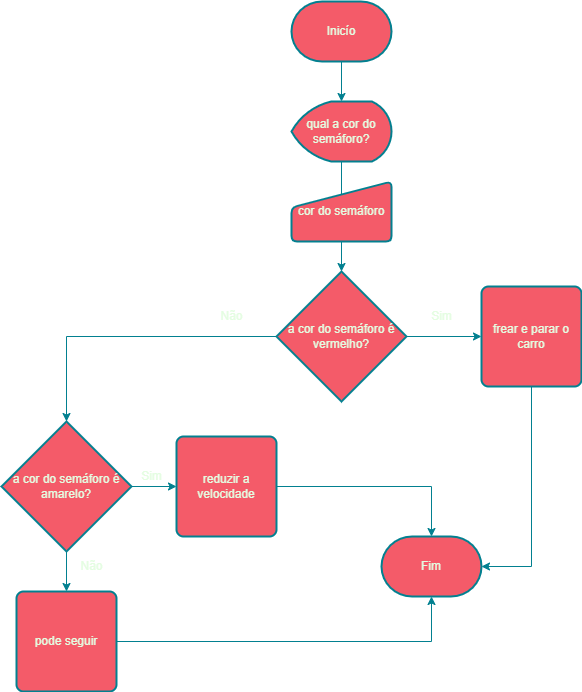

The diagram above was exported from draw.io. Its source (the exported page's mxGraphModel, read from the mxfile embedded in the PNG):
<mxGraphModel dx="1290" dy="581" grid="0" gridSize="10" guides="1" tooltips="1" connect="1" arrows="1" fold="1" page="1" pageScale="1" pageWidth="827" pageHeight="1169" math="0" shadow="0">
  <root>
    <mxCell id="0" />
    <mxCell id="1" parent="0" />
    <mxCell id="jgIifl-muGGelLfUR2Ko-11" value="" style="edgeStyle=orthogonalEdgeStyle;rounded=0;orthogonalLoop=1;jettySize=auto;html=1;labelBackgroundColor=none;strokeColor=#028090;fontColor=default;" edge="1" parent="1" source="jgIifl-muGGelLfUR2Ko-1" target="jgIifl-muGGelLfUR2Ko-2">
      <mxGeometry relative="1" as="geometry" />
    </mxCell>
    <mxCell id="jgIifl-muGGelLfUR2Ko-1" value="Inicío" style="strokeWidth=2;html=1;shape=mxgraph.flowchart.terminator;whiteSpace=wrap;labelBackgroundColor=none;fillColor=#F45B69;strokeColor=#028090;fontColor=#E4FDE1;" vertex="1" parent="1">
      <mxGeometry x="350" y="200" width="100" height="60" as="geometry" />
    </mxCell>
    <mxCell id="jgIifl-muGGelLfUR2Ko-12" value="" style="edgeStyle=orthogonalEdgeStyle;rounded=0;orthogonalLoop=1;jettySize=auto;html=1;labelBackgroundColor=none;strokeColor=#028090;fontColor=default;" edge="1" parent="1" source="jgIifl-muGGelLfUR2Ko-2" target="jgIifl-muGGelLfUR2Ko-4">
      <mxGeometry relative="1" as="geometry" />
    </mxCell>
    <mxCell id="jgIifl-muGGelLfUR2Ko-2" value="qual a cor do semáforo?" style="strokeWidth=2;html=1;shape=mxgraph.flowchart.display;whiteSpace=wrap;labelBackgroundColor=none;fillColor=#F45B69;strokeColor=#028090;fontColor=#E4FDE1;" vertex="1" parent="1">
      <mxGeometry x="350" y="300" width="100" height="60" as="geometry" />
    </mxCell>
    <mxCell id="jgIifl-muGGelLfUR2Ko-3" value="cor do semáforo" style="html=1;strokeWidth=2;shape=manualInput;whiteSpace=wrap;rounded=1;size=26;arcSize=11;labelBackgroundColor=none;fillColor=#F45B69;strokeColor=#028090;fontColor=#E4FDE1;" vertex="1" parent="1">
      <mxGeometry x="350" y="380" width="100" height="60" as="geometry" />
    </mxCell>
    <mxCell id="jgIifl-muGGelLfUR2Ko-13" value="" style="edgeStyle=orthogonalEdgeStyle;rounded=0;orthogonalLoop=1;jettySize=auto;html=1;labelBackgroundColor=none;strokeColor=#028090;fontColor=default;" edge="1" parent="1" source="jgIifl-muGGelLfUR2Ko-4" target="jgIifl-muGGelLfUR2Ko-6">
      <mxGeometry relative="1" as="geometry" />
    </mxCell>
    <mxCell id="jgIifl-muGGelLfUR2Ko-19" style="edgeStyle=orthogonalEdgeStyle;rounded=0;orthogonalLoop=1;jettySize=auto;html=1;entryX=0.5;entryY=0;entryDx=0;entryDy=0;entryPerimeter=0;labelBackgroundColor=none;strokeColor=#028090;fontColor=default;" edge="1" parent="1" source="jgIifl-muGGelLfUR2Ko-4" target="jgIifl-muGGelLfUR2Ko-7">
      <mxGeometry relative="1" as="geometry" />
    </mxCell>
    <mxCell id="jgIifl-muGGelLfUR2Ko-4" value="a cor do semáforo é vermelho?" style="strokeWidth=2;html=1;shape=mxgraph.flowchart.decision;whiteSpace=wrap;labelBackgroundColor=none;fillColor=#F45B69;strokeColor=#028090;fontColor=#E4FDE1;" vertex="1" parent="1">
      <mxGeometry x="335" y="470" width="130" height="130" as="geometry" />
    </mxCell>
    <mxCell id="jgIifl-muGGelLfUR2Ko-17" style="edgeStyle=orthogonalEdgeStyle;rounded=0;orthogonalLoop=1;jettySize=auto;html=1;entryX=1;entryY=0.5;entryDx=0;entryDy=0;entryPerimeter=0;labelBackgroundColor=none;strokeColor=#028090;fontColor=default;" edge="1" parent="1" source="jgIifl-muGGelLfUR2Ko-6" target="jgIifl-muGGelLfUR2Ko-10">
      <mxGeometry relative="1" as="geometry" />
    </mxCell>
    <mxCell id="jgIifl-muGGelLfUR2Ko-6" value="frear e parar o carro" style="rounded=1;whiteSpace=wrap;html=1;absoluteArcSize=1;arcSize=14;strokeWidth=2;labelBackgroundColor=none;fillColor=#F45B69;strokeColor=#028090;fontColor=#E4FDE1;" vertex="1" parent="1">
      <mxGeometry x="540" y="485" width="100" height="100" as="geometry" />
    </mxCell>
    <mxCell id="jgIifl-muGGelLfUR2Ko-20" style="edgeStyle=orthogonalEdgeStyle;rounded=0;orthogonalLoop=1;jettySize=auto;html=1;entryX=0;entryY=0.5;entryDx=0;entryDy=0;labelBackgroundColor=none;strokeColor=#028090;fontColor=default;" edge="1" parent="1" source="jgIifl-muGGelLfUR2Ko-7" target="jgIifl-muGGelLfUR2Ko-8">
      <mxGeometry relative="1" as="geometry" />
    </mxCell>
    <mxCell id="jgIifl-muGGelLfUR2Ko-21" style="edgeStyle=orthogonalEdgeStyle;rounded=0;orthogonalLoop=1;jettySize=auto;html=1;entryX=0.5;entryY=0;entryDx=0;entryDy=0;labelBackgroundColor=none;strokeColor=#028090;fontColor=default;" edge="1" parent="1" source="jgIifl-muGGelLfUR2Ko-7" target="jgIifl-muGGelLfUR2Ko-9">
      <mxGeometry relative="1" as="geometry" />
    </mxCell>
    <mxCell id="jgIifl-muGGelLfUR2Ko-7" value="a cor do semáforo é amarelo?" style="strokeWidth=2;html=1;shape=mxgraph.flowchart.decision;whiteSpace=wrap;labelBackgroundColor=none;fillColor=#F45B69;strokeColor=#028090;fontColor=#E4FDE1;" vertex="1" parent="1">
      <mxGeometry x="60" y="620" width="130" height="130" as="geometry" />
    </mxCell>
    <mxCell id="jgIifl-muGGelLfUR2Ko-24" style="edgeStyle=orthogonalEdgeStyle;rounded=0;orthogonalLoop=1;jettySize=auto;html=1;entryX=0.5;entryY=0;entryDx=0;entryDy=0;entryPerimeter=0;labelBackgroundColor=none;strokeColor=#028090;fontColor=default;" edge="1" parent="1" source="jgIifl-muGGelLfUR2Ko-8" target="jgIifl-muGGelLfUR2Ko-10">
      <mxGeometry relative="1" as="geometry" />
    </mxCell>
    <mxCell id="jgIifl-muGGelLfUR2Ko-8" value="reduzir a velocidade" style="rounded=1;whiteSpace=wrap;html=1;absoluteArcSize=1;arcSize=14;strokeWidth=2;labelBackgroundColor=none;fillColor=#F45B69;strokeColor=#028090;fontColor=#E4FDE1;" vertex="1" parent="1">
      <mxGeometry x="235" y="635" width="100" height="100" as="geometry" />
    </mxCell>
    <mxCell id="jgIifl-muGGelLfUR2Ko-25" style="edgeStyle=orthogonalEdgeStyle;rounded=0;orthogonalLoop=1;jettySize=auto;html=1;entryX=0.5;entryY=1;entryDx=0;entryDy=0;entryPerimeter=0;labelBackgroundColor=none;strokeColor=#028090;fontColor=default;" edge="1" parent="1" source="jgIifl-muGGelLfUR2Ko-9" target="jgIifl-muGGelLfUR2Ko-10">
      <mxGeometry relative="1" as="geometry" />
    </mxCell>
    <mxCell id="jgIifl-muGGelLfUR2Ko-9" value="pode seguir" style="rounded=1;whiteSpace=wrap;html=1;absoluteArcSize=1;arcSize=14;strokeWidth=2;labelBackgroundColor=none;fillColor=#F45B69;strokeColor=#028090;fontColor=#E4FDE1;" vertex="1" parent="1">
      <mxGeometry x="75" y="790" width="100" height="100" as="geometry" />
    </mxCell>
    <mxCell id="jgIifl-muGGelLfUR2Ko-10" value="Fim" style="strokeWidth=2;html=1;shape=mxgraph.flowchart.terminator;whiteSpace=wrap;labelBackgroundColor=none;fillColor=#F45B69;strokeColor=#028090;fontColor=#E4FDE1;" vertex="1" parent="1">
      <mxGeometry x="440" y="735" width="100" height="60" as="geometry" />
    </mxCell>
    <mxCell id="jgIifl-muGGelLfUR2Ko-15" value="Sim" style="text;html=1;align=center;verticalAlign=middle;resizable=0;points=[];autosize=1;strokeColor=none;fillColor=none;labelBackgroundColor=none;fontColor=#E4FDE1;" vertex="1" parent="1">
      <mxGeometry x="480" y="500" width="40" height="30" as="geometry" />
    </mxCell>
    <mxCell id="jgIifl-muGGelLfUR2Ko-18" value="Não" style="text;html=1;align=center;verticalAlign=middle;resizable=0;points=[];autosize=1;strokeColor=none;fillColor=none;labelBackgroundColor=none;fontColor=#E4FDE1;" vertex="1" parent="1">
      <mxGeometry x="265" y="500" width="50" height="30" as="geometry" />
    </mxCell>
    <mxCell id="jgIifl-muGGelLfUR2Ko-22" value="Sim" style="text;html=1;align=center;verticalAlign=middle;resizable=0;points=[];autosize=1;strokeColor=none;fillColor=none;labelBackgroundColor=none;fontColor=#E4FDE1;" vertex="1" parent="1">
      <mxGeometry x="190" y="660" width="40" height="30" as="geometry" />
    </mxCell>
    <mxCell id="jgIifl-muGGelLfUR2Ko-23" value="Não" style="text;html=1;align=center;verticalAlign=middle;resizable=0;points=[];autosize=1;strokeColor=none;fillColor=none;labelBackgroundColor=none;fontColor=#E4FDE1;" vertex="1" parent="1">
      <mxGeometry x="125" y="750" width="50" height="30" as="geometry" />
    </mxCell>
  </root>
</mxGraphModel>